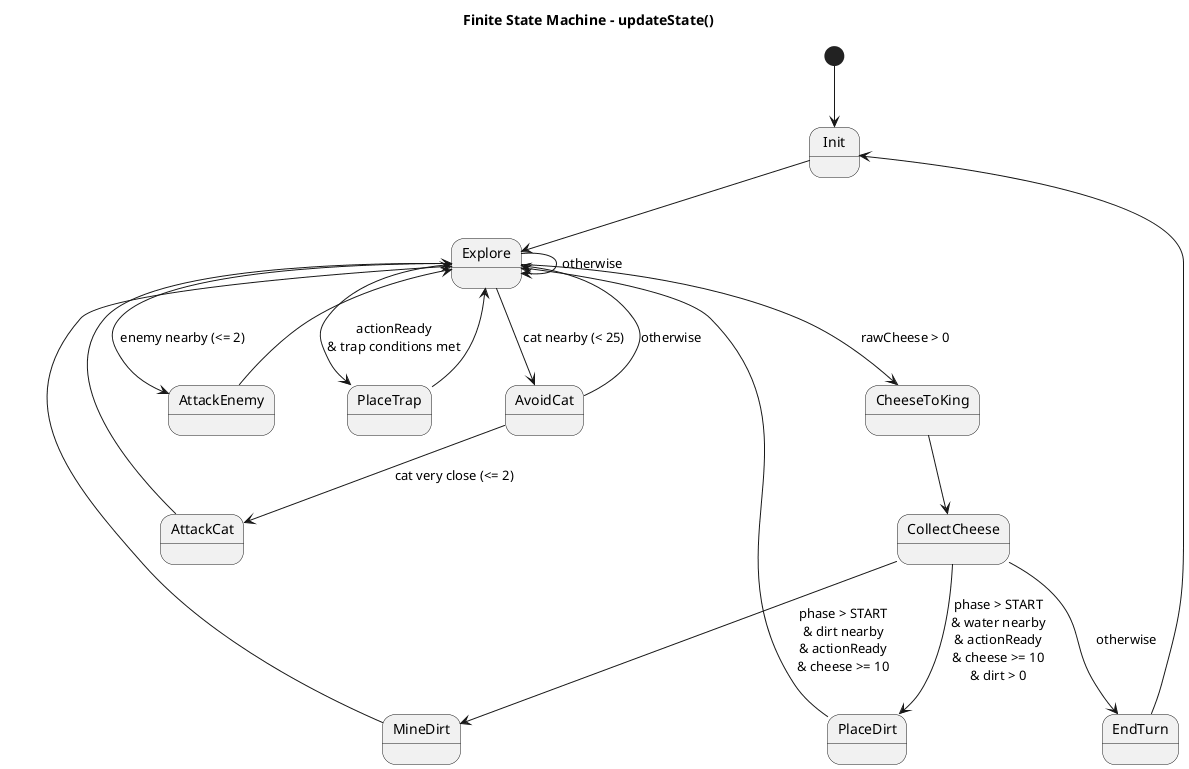

The diagram above was rendered by PlantUML. Its source (embedded in the PNG):
@startuml
title Finite State Machine - updateState()

[*] --> Init

Init --> Explore

Explore --> AvoidCat : cat nearby (< 25)
Explore --> AttackEnemy : enemy nearby (<= 2)
Explore --> PlaceTrap : actionReady\n& trap conditions met
Explore --> CheeseToKing : rawCheese > 0
Explore --> Explore : otherwise

AvoidCat --> AttackCat : cat very close (<= 2)
AvoidCat --> Explore : otherwise

AttackCat --> Explore
AttackEnemy --> Explore
PlaceTrap --> Explore

CheeseToKing --> CollectCheese

CollectCheese --> MineDirt : phase > START\n& dirt nearby\n& actionReady\n& cheese >= 10
CollectCheese --> PlaceDirt : phase > START\n& water nearby\n& actionReady\n& cheese >= 10\n& dirt > 0
CollectCheese --> EndTurn : otherwise

MineDirt --> Explore
PlaceDirt --> Explore

EndTurn --> Init

@enduml